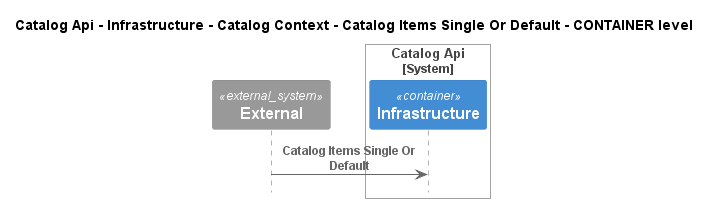

The diagram above was rendered by PlantUML. Its source (embedded in the PNG):
@startuml
!pragma layout smetana
!include ..\..\..\..\..\..\..\..\.c4s\C4_Sequence.puml

title Catalog Api - Infrastructure - Catalog Context - Catalog Items Single Or Default - CONTAINER level

System_Ext(C4InterFlow.SoftwareSystems.ExternalSystem, "External", "")

System_Boundary(dotnet.eShop.Architecture.SoftwareSystems.CatalogApi, "Catalog Api")
    Container(dotnet.eShop.Architecture.SoftwareSystems.CatalogApi.Containers.Infrastructure, "Infrastructure", "", "")
Boundary_End()

Rel(C4InterFlow.SoftwareSystems.ExternalSystem, dotnet.eShop.Architecture.SoftwareSystems.CatalogApi.Containers.Infrastructure, "Catalog Items Single Or Default")


@enduml